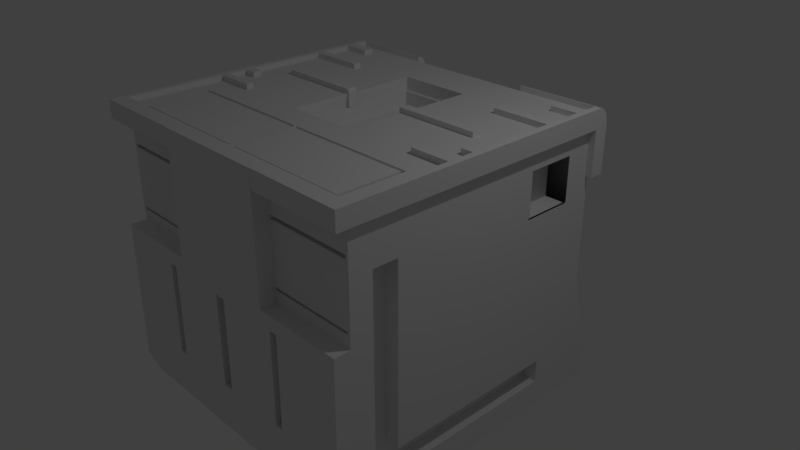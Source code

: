 # Source: V2_Character_body.blend  (saved by Blender 2.79.0; exported with 4.5.12 LTS)
import bpy
from mathutils import Matrix  # noqa: F401  (used for matrix-valued properties, if any)

bpy.ops.wm.read_factory_settings(use_empty=True)
scene = bpy.context.scene
scene.name = 'Scene'

# ---- collections
col_collection_1 = bpy.data.collections.new('Collection 1'); scene.collection.children.link(col_collection_1)

# ---- materials (node trees are filled in below, after node groups)
mat_material = bpy.data.materials.new('Material')
mat_material.alpha_threshold = 0.0
mat_material.use_transparent_shadow = False
mat_material.roughness = 0.5
mat_material.line_color = (0.0, 0.0, 0.0, 1.0)

# ---- material node trees

# ---- world
world_world = bpy.data.worlds.new('World'); scene.world = world_world
world_world.color = (0.05088, 0.05088, 0.05088)
world_world.use_sun_shadow = False
world_world.sun_shadow_jitter_overblur = 0.0
world_world.cycles.sampling_method = 'MANUAL'

# ---- cameras
cam_camera = bpy.data.cameras.new('Camera')
cam_camera.clip_end = 100.0
cam_camera.lens = 35.0
cam_camera.sensor_width = 32.0
cam_camera.sensor_height = 18.0
cam_camera.ortho_scale = 7.314
cam_camera.dof.focus_distance = 0.0
cam_camera.dof.aperture_fstop = 128.0

# ---- lights
light_lamp = bpy.data.lights.new('Lamp', 'POINT')
light_lamp.transmission_factor = 0.0
light_lamp.cutoff_distance = 30.0
light_lamp.energy = 100.0
light_lamp.shadow_buffer_clip_start = 1.001
light_lamp.shadow_soft_size = 0.1
light_lamp.shadow_maximum_resolution = 0.006
light_lamp.use_absolute_resolution = True

# ---- meshes
me_cube = bpy.data.meshes.new('Cube')
me_cube.from_pydata([(1.0, 1.025, -0.9098), (1.0, -1.011, -0.9098), (0.3922, -1.106, 0.2281), (0.3922, -1.0, 0.2281), (1.0, 0.872, 1.0), (1.0, -1.0, 1.0), (1.0, -1.0, 0.2281), (0.3922, -1.0, 1.0), (1.788e-07, 1.025, -0.9098), (0.0, -1.011, -0.9098), (2.384e-07, 0.872, 1.0), (-5.364e-07, -1.0, 1.0), (1.0, -1.106, 0.2281), (0.3922, -1.106, 1.035), (1.0, -1.046, -0.9098), (-2.98e-08, -1.046, -0.9098), (7.108e-08, 0.5681, 1.0), (-2.805e-07, -0.3393, 1.0), (0.2486, -0.3393, 1.0), (0.2486, 0.5681, 1.0), (7.108e-08, 0.5681, 0.9125), (-2.805e-07, -0.3393, 0.9125), (0.2486, -0.3393, 0.9125), (0.2486, 0.5681, 0.9125), (0.2486, 0.5436, 0.9125), (-1.047e-07, 0.5436, 0.9125), (-1.926e-07, -0.3238, 0.9125), (0.2486, -0.3238, 0.9125), (0.2281, 0.5436, 0.9125), (0.2281, -0.3238, 0.9125), (-1.926e-07, -0.3238, 0.8143), (-1.047e-07, 0.5436, 0.8143), (0.2281, 0.5436, 0.8143), (0.2281, -0.3238, 0.8143), (2.086e-07, 0.872, -0.08936), (1.0, 0.872, -0.08936), (1.0, 1.025, -0.7538), (1.937e-07, 1.025, -0.7538), (1.0, -1.0, 0.9148), (0.3922, -1.0, 0.9148), (1.0, 0.872, 0.9087), (0.4491, 0.872, 1.0), (0.4491, 0.872, 0.9073), (1.0, -1.103, 0.9148), (1.0, -1.103, 1.0), (0.3922, -1.103, 1.0), (0.3922, -1.103, 0.9148), (1.045, 0.8733, 0.9087), (1.045, 0.8733, 1.0), (1.045, -1.0, 0.9148), (1.045, -1.0, 1.0), (1.045, -1.103, 0.9148), (1.045, -1.103, 1.0), (1.0, 0.9459, 0.9087), (0.4491, 0.9459, 0.9073), (1.045, 0.9472, 0.9087), (1.0, 0.872, 1.035), (1.0, -1.0, 1.035), (0.3922, -1.0, 1.035), (-5.364e-07, -1.0, 1.035), (0.3922, -1.106, 1.035), (-5.662e-07, -1.106, 1.035), (0.4491, 0.872, 1.035), (1.0, -1.103, 1.035), (0.3922, -1.103, 1.035), (1.045, 0.8733, 1.035), (1.045, -1.0, 1.035), (1.045, -1.103, 1.035), (1.0, 0.872, 0.6065), (1.045, 0.872, 0.6065), (1.0, 0.9459, 0.6065), (1.045, 0.9459, 0.6065), (0.9438, 0.9459, 0.9087), (0.9438, 0.872, 0.9087), (0.9438, 0.9459, 0.6065), (0.9438, 0.872, 0.6065), (1.0, 0.8463, 0.9087), (1.045, 0.8463, 0.9087), (1.0, 0.8463, 0.6065), (1.045, 0.8463, 0.6065), (-7.421e-08, -1.116, -0.7317), (-4.378e-08, -1.01, -0.7539), (1.0, -1.116, -0.7324), (0.3922, -1.0, 1.035), (-5.364e-07, -1.0, 1.035), (-5.662e-07, -1.106, 1.035), (0.4491, 0.872, 1.035), (0.4491, 0.9459, 0.9073), (0.4491, 0.8864, 1.032), (0.4491, 0.9003, 1.025), (0.4491, 0.913, 1.013), (0.4491, 0.9242, 0.9974), (0.4491, 0.9334, 0.9781), (0.4491, 0.9403, 0.9561), (0.4491, 0.9445, 0.9322), (1.045, 0.9472, 0.9087), (1.045, 0.8733, 1.035), (1.045, 0.9458, 0.9333), (1.045, 0.9416, 0.9569), (1.045, 0.9347, 0.9787), (1.045, 0.9256, 0.9978), (1.045, 0.9144, 1.013), (1.045, 0.9016, 1.025), (1.045, 0.8877, 1.032), (-3.166e-07, -1.111, 0.1385), (1.0, -1.107, 0.1385), (-1.438e-07, -1.115, -0.4818), (1.0, -1.113, -0.4818), (0.03606, -1.111, 0.1385), (0.03606, -1.115, -0.4818), (0.4699, -1.109, 0.1385), (0.4699, -1.114, -0.4818), (0.5266, -1.109, 0.1385), (0.5266, -1.114, -0.4818), (-0.0001272, -1.076, -0.482), (-0.0001273, -1.072, 0.1383), (0.03593, -1.072, 0.1383), (0.03593, -1.076, -0.482), (0.4697, -1.071, 0.1383), (0.4697, -1.075, -0.482), (0.5265, -1.07, 0.1383), (0.5265, -1.075, -0.482), (-0.0002418, -1.041, -0.4823), (-0.0002419, -1.037, 0.138), (0.03582, -1.037, 0.138), (0.03582, -1.041, -0.4823), (0.4696, -1.036, 0.138), (0.4696, -1.04, -0.4823), (0.5264, -1.035, 0.138), (0.5264, -1.04, -0.4823), (0.3922, -1.0, 0.7485), (1.0, -1.0, 0.7485), (0.3922, -1.0, 0.724), (1.0, -1.0, 0.7304), (0.3922, -1.0, 0.3072), (1.0, -1.0, 0.3072), (1.0, -1.0, 0.3246), (0.3922, -1.0, 0.3246), (0.9823, -1.0, 0.724), (0.9823, -1.0, 0.7485), (0.9789, -1.0, 0.3072), (0.9789, -1.0, 0.3246), (0.3922, -0.9145, 0.7485), (0.3922, -0.9145, 0.724), (0.3922, -0.9145, 0.3246), (0.3922, -0.9145, 0.3072), (0.9823, -0.9145, 0.724), (0.9823, -0.9145, 0.7485), (0.9789, -0.9145, 0.3072), (0.9789, -0.9145, 0.3246), (1.0, 0.6652, 0.799), (1.0, 0.6652, 0.4859), (1.0, 0.3212, 0.4859), (0.9888, 0.3212, 0.799), (0.8223, 0.6652, 0.799), (0.8223, 0.6652, 0.4859), (0.8223, 0.3212, 0.4859), (0.8223, 0.3212, 0.799), (0.8885, -0.5216, 1.0), (0.009629, -0.5216, 1.0), (0.009629, -0.9607, 1.0), (0.8889, -0.9607, 1.0), (0.8714, -0.5427, 1.0), (0.02554, -0.5427, 1.0), (0.02554, -0.9435, 1.0), (0.8714, -0.9435, 1.0), (0.8885, -0.5216, 0.9845), (0.009629, -0.5216, 0.9845), (0.009629, -0.9607, 0.9845), (0.8889, -0.9607, 0.9845), (0.8714, -0.5427, 0.9845), (0.02554, -0.5427, 0.9845), (0.02554, -0.9435, 0.9845), (0.8714, -0.9435, 0.9845), (0.2396, 0.05204, 1.0), (0.2396, 0.1144, 1.0), (0.7973, 0.1158, 1.0), (0.8005, 0.05285, 1.0), (0.2396, 0.05204, 1.033), (0.2396, 0.1144, 1.033), (0.7973, 0.1158, 1.033), (0.8005, 0.05285, 1.033), (0.2249, 0.05561, 0.9995), (0.2249, 0.1179, 0.9995), (0.2396, 0.05204, 0.9157), (0.2396, 0.1144, 0.9157), (0.2249, 0.05561, 0.9152), (0.2249, 0.1179, 0.9152), (1.0, 0.772, 1.035), (1.0, 0.772, 1.0), (1.0, 0.7032, 1.035), (1.0, 0.7032, 1.0), (0.8181, 0.772, 1.0), (0.8181, 0.772, 1.035), (0.8181, 0.7032, 1.035), (0.8181, 0.7032, 1.0), (1.0, 0.4879, 1.035), (1.0, 0.4879, 1.0), (1.0, 0.4322, 1.035), (1.0, 0.4322, 1.0), (0.6169, 0.4879, 1.0), (0.6169, 0.4879, 1.035), (0.6169, 0.4322, 1.035), (0.6169, 0.4322, 1.0), (1.0, -0.1069, 1.035), (1.0, -0.1069, 1.0), (1.0, -0.1654, 1.035), (1.0, -0.1654, 1.0), (0.9171, -0.1069, 1.0), (0.9171, -0.1069, 1.035), (0.9171, -0.1654, 1.035), (0.9171, -0.1654, 1.0), (0.2396, 0.05204, 1.033), (0.2249, 0.05561, 0.9995), (0.2367, 0.05274, 1.032), (0.234, 0.05341, 1.03), (0.2314, 0.05403, 1.027), (0.2292, 0.05457, 1.023), (0.2274, 0.05501, 1.018), (0.226, 0.05534, 1.012), (0.2252, 0.05554, 1.006), (0.2249, 0.1179, 0.9995), (0.2396, 0.1144, 1.033), (0.2252, 0.1179, 1.006), (0.226, 0.1177, 1.012), (0.2274, 0.1173, 1.018), (0.2292, 0.1169, 1.023), (0.2314, 0.1163, 1.027), (0.234, 0.1157, 1.03), (0.2367, 0.1151, 1.032), (1.0, -0.2965, 1.035), (1.0, -0.2965, 1.0), (1.0, -0.3432, 1.035), (1.0, -0.3432, 1.0), (0.7343, -0.2965, 1.0), (0.7343, -0.2965, 1.035), (0.7343, -0.3432, 1.035), (0.7343, -0.3432, 1.0), (0.858, 0.6652, 0.799), (0.858, 0.6652, 0.4859), (0.858, 0.3212, 0.4859), (0.858, 0.3212, 0.799), (1.0, 0.6722, 0.7841), (1.0, 0.6722, 0.4967), (1.0, 0.3386, 0.4967), (1.0, 0.3386, 0.7841), (1.0, 0.6722, 0.7877), (1.0, -0.6824, 0.3654), (1.0, -0.85, 0.3439), (1.0, -0.85, -0.7283), (1.0, 0.5186, -0.7283), (1.0, 0.5186, -0.5697), (1.0, -0.6824, -0.5697), (1.0, -0.85, 0.6221), (1.0, -0.6824, 0.6221), (1.0, -0.85, 0.6263), (0.8986, -0.6824, 0.3654), (0.8986, -0.85, 0.3439), (0.8986, -0.85, -0.7283), (0.8986, 0.5186, -0.7283), (0.8986, 0.5186, -0.5697), (0.8986, -0.6824, -0.5697), (0.8986, -0.85, 0.6221), (0.8986, -0.6824, 0.6221)], [(154, 155), (155, 156), (156, 157), (157, 154), (152, 156), (157, 153), (150, 154), (155, 151), (238, 150)], [(9, 1, 14, 15), (50, 48, 65, 66), (39, 38, 43, 46), (14, 82, 80, 15), (47, 40, 76, 77), (1, 6, 12, 105, 107, 82, 14), (4, 41, 10, 16, 19, 175, 176, 177, 174, 18, 17, 11, 160, 159, 158, 161, 5, 233, 231, 207, 205, 199, 197, 191, 189), (0, 1, 9, 8), (3, 134, 137, 132, 130, 39, 7, 13, 2), (6, 3, 2, 12), (18, 174, 175, 19, 23, 24, 27, 22), (19, 16, 20, 23), (17, 18, 22, 21), (21, 22, 27, 29, 26), (25, 28, 24, 23, 20), (26, 29, 33, 30), (28, 29, 27, 24), (30, 33, 32, 31), (29, 28, 32, 33), (28, 25, 31, 32), (34, 35, 36, 37), (37, 36, 0, 8), (45, 46, 43, 44), (38, 39, 130, 139, 131), (38, 40, 47, 49), (41, 42, 40, 35, 34, 10), (44, 43, 51, 52), (45, 44, 63, 64), (7, 39, 46, 45), (49, 47, 48, 50), (49, 50, 52, 51), (40, 42, 54, 53), (43, 38, 49, 51), (65, 48, 47, 55, 95, 97, 98, 99, 100, 101, 102, 103, 96), (86, 62, 56, 65, 96), (44, 52, 67, 63), (7, 45, 64, 58), (59, 61, 85, 84), (57, 58, 64, 63), (56, 188, 190, 196, 198, 204, 206, 230, 232, 57, 66, 65), (57, 63, 67, 66), (7, 11, 59, 58), (4, 189, 188, 56), (41, 4, 56, 62), (80, 82, 107, 113, 111, 109, 106), (5, 7, 58, 57), (52, 50, 66, 67), (13, 7, 58, 60), (69, 68, 70, 71), (40, 53, 72, 73), (53, 55, 71, 70), (55, 47, 69, 71), (73, 72, 74, 75), (53, 70, 74, 72), (68, 40, 73, 75), (70, 68, 75, 74), (77, 76, 78, 79), (40, 68, 78, 76), (68, 69, 79, 78), (69, 47, 77, 79), (80, 81, 9, 15), (83, 84, 85, 13), (58, 59, 84, 83), (60, 58, 83, 13), (61, 60, 13, 85), (54, 87, 95, 55, 53), (95, 87, 94, 97), (97, 94, 93, 98), (98, 93, 92, 99), (99, 92, 91, 100), (100, 91, 90, 101), (101, 90, 89, 102), (102, 89, 88, 103), (103, 88, 86, 96), (54, 42, 41, 62, 86, 88, 89, 90, 91, 92, 93, 94, 87), (120, 118, 126, 128), (104, 108, 110, 112, 105, 12, 2, 13, 85), (110, 111, 119, 118), (108, 109, 111, 110), (111, 113, 121, 119), (112, 113, 107, 105), (121, 120, 128, 129), (106, 109, 117, 114), (113, 112, 120, 121), (112, 110, 118, 120), (109, 108, 116, 117), (108, 104, 115, 116), (122, 125, 124, 123), (126, 127, 129, 128), (117, 116, 124, 125), (116, 115, 123, 124), (119, 121, 129, 127), (118, 119, 127, 126), (114, 117, 125, 122), (115, 114, 122, 123), (131, 139, 138, 133), (133, 138, 132, 137, 141, 136), (135, 140, 134, 3, 6), (146, 147, 142, 143), (136, 141, 140, 135), (138, 139, 147, 146), (141, 137, 144, 149), (148, 149, 144, 145), (130, 132, 143, 142), (132, 138, 146, 143), (140, 141, 149, 148), (137, 134, 145, 144), (134, 140, 148, 145), (139, 130, 142, 147), (5, 161, 160, 11, 7), (160, 161, 169, 168), (165, 162, 163, 164), (163, 162, 170, 171), (169, 166, 167, 168, 172, 171, 170, 173), (173, 172, 168, 169), (158, 159, 167, 166), (162, 165, 173, 170), (164, 163, 171, 172), (161, 158, 166, 169), (159, 160, 168, 167), (165, 164, 172, 173), (178, 181, 180, 179), (177, 176, 180, 181), (179, 175, 183, 221, 223, 224, 225, 226, 227, 228, 229, 222), (174, 177, 181, 178), (176, 175, 179, 180), (174, 178, 212, 214, 215, 216, 217, 218, 219, 220, 213, 182), (183, 182, 213, 221), (183, 175, 185, 187), (185, 184, 186, 187), (174, 182, 186, 184), (175, 174, 184, 185), (182, 183, 187, 186), (189, 191, 195, 192), (193, 192, 195, 194), (190, 191, 197, 196), (188, 189, 192, 193), (191, 190, 194, 195), (190, 188, 193, 194), (201, 200, 203, 202), (197, 199, 203, 200), (198, 199, 205, 204), (196, 197, 200, 201), (199, 198, 202, 203), (198, 196, 201, 202), (209, 208, 211, 210), (207, 206, 210, 211), (206, 207, 231, 230), (206, 204, 209, 210), (205, 207, 211, 208), (204, 205, 208, 209), (212, 222, 229, 214), (214, 229, 228, 215), (215, 228, 227, 216), (216, 227, 226, 217), (217, 226, 225, 218), (218, 225, 224, 219), (219, 224, 223, 220), (220, 223, 221, 213), (178, 179, 222, 212), (231, 233, 237, 234), (235, 234, 237, 236), (232, 233, 5, 57), (230, 231, 234, 235), (233, 232, 236, 237), (232, 230, 235, 236), (0, 36, 35, 40, 246, 242, 243, 244, 247, 252, 251, 250, 249, 248, 136, 135, 6, 1), (238, 239, 240, 241), (136, 248, 253, 133), (257, 258, 259, 260, 261, 256), (248, 249, 258, 257), (133, 253, 255, 254, 247, 244, 245, 242, 246, 40, 38, 131), (250, 251, 260, 259), (254, 255, 253), (256, 263, 262, 257), (254, 253, 262, 263), (253, 248, 257, 262), (251, 252, 261, 260), (249, 250, 259, 258), (247, 254, 263, 256), (252, 247, 256, 261), (241, 240, 152, 244, 245, 153), (240, 239, 151, 243, 244, 152)])
me_cube.materials.append(mat_material)
me_cube.use_remesh_preserve_volume = False
me_cube.use_remesh_preserve_attributes = False
me_cube.use_mirror_vertex_groups = False
me_cube.update()

# ---- objects
ob_cube = bpy.data.objects.new('Cube', me_cube)
ob_lamp = bpy.data.objects.new('Lamp', light_lamp)
ob_camera = bpy.data.objects.new('Camera', cam_camera)

# ---- transforms, parenting, visibility, modifiers, constraints
ob_cube.location = (0.0, 0.0, 0.0)
ob_cube.scale = (2.0, 2.0, 2.0)
ob_cube.lock_rotations_4d = False
ob_cube.empty_display_type = 'ARROWS'
ob_cube.lineart.crease_threshold = 0.0
_m = ob_cube.modifiers.new('Mirror', 'MIRROR')
ob_lamp.location = (4.076, 1.005, 5.904)
ob_lamp.rotation_euler = (0.6503, 0.05522, 1.866)
ob_lamp.lock_rotations_4d = False
ob_lamp.empty_display_type = 'ARROWS'
ob_lamp.color = (0.0, 0.0, 0.0, 0.0)
ob_lamp.lineart.crease_threshold = 0.0
ob_camera.location = (7.481, -6.508, 5.344)
ob_camera.rotation_euler = (1.109, 0.0, 0.8149)
ob_camera.lock_rotations_4d = False
ob_camera.empty_display_type = 'ARROWS'
ob_camera.color = (0.0, 0.0, 0.0, 0.0)
ob_camera.display_type = 'WIRE'
ob_camera.lineart.crease_threshold = 0.0

# ---- collection membership
col_collection_1.objects.link(ob_cube)
col_collection_1.objects.link(ob_lamp)
col_collection_1.objects.link(ob_camera)

# ---- scene / render settings (as saved in the file)
scene.camera = ob_camera
scene.frame_start = 1; scene.frame_end = 250; scene.frame_set(1)
scene.render.engine = 'BLENDER_EEVEE_NEXT'
scene.render.resolution_percentage = 50
scene.render.dither_intensity = 0.0
scene.cycles.use_denoising = False
scene.cycles.samples = 128
scene.cycles.sampling_pattern = 'TABULATED_SOBOL'
scene.cycles.use_adaptive_sampling = False
scene.cycles.use_light_tree = False
scene.cycles.blur_glossy = 0.0
scene.cycles.sample_clamp_indirect = 0.0
scene.view_settings.view_transform = 'Standard'
bpy.context.view_layer.update()
